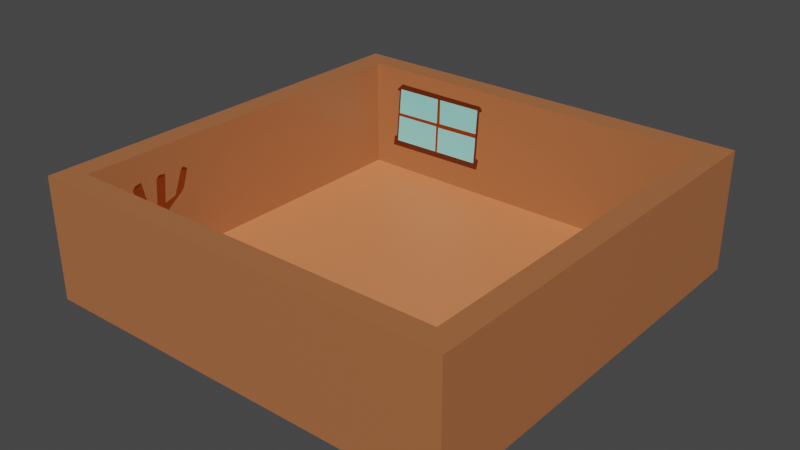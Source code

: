# Source: RoomTriangled.blend  (saved by Blender 3.6.13; exported with 4.5.12 LTS)
import bpy
from mathutils import Matrix  # noqa: F401  (used for matrix-valued properties, if any)

bpy.ops.wm.read_factory_settings(use_empty=True)
scene = bpy.context.scene
scene.name = 'Scene'

# ---- collections
col_collection = bpy.data.collections.new('Collection'); scene.collection.children.link(col_collection)

# ---- materials (node trees are filled in below, after node groups)
mat_wall = bpy.data.materials.new('Wall')
mat_wall.alpha_threshold = 0.0
mat_wall.use_transparent_shadow = False
mat_wall.diffuse_color = (0.4179, 0.1441, 0.05448, 1.0)
mat_wall.roughness = 0.5
mat_wall.line_color = (0.0, 0.0, 0.0, 1.0)
mat_floor = bpy.data.materials.new('Floor')
mat_floor.use_transparent_shadow = False
mat_floor.diffuse_color = (0.7991, 0.2542, 0.1022, 1.0)
mat_handle = bpy.data.materials.new('Handle')
mat_handle.use_transparent_shadow = False
mat_handle.diffuse_color = (0.7991, 0.3515, 0.02122, 1.0)
mat_wood = bpy.data.materials.new('Wood')
mat_wood.use_transparent_shadow = False
mat_wood.diffuse_color = (0.2346, 0.0331, 0.0, 1.0)
mat_frame = bpy.data.materials.new('Frame')
mat_frame.use_transparent_shadow = False
mat_frame.diffuse_color = (0.0, 0.0, 0.0, 1.0)
mat_darkerwood = bpy.data.materials.new('DarkerWood')
mat_darkerwood.use_transparent_shadow = False
mat_darkerwood.diffuse_color = (0.1022, 0.01681, 0.0, 1.0)
mat_outside = bpy.data.materials.new('Outside')
mat_outside.use_transparent_shadow = False
mat_outside.diffuse_color = (0.2705, 0.7991, 0.7529, 1.0)

# ---- material node trees
mat_wall.use_nodes = True; mat_wall.node_tree.nodes.clear()
_N = mat_wall.node_tree.nodes; _L = mat_wall.node_tree.links
n0 = _N.new('ShaderNodeOutputMaterial'); n0.name = 'Material Output'; n0.location = (300, 300)
n1 = _N.new('ShaderNodeBsdfPrincipled'); n1.name = 'Principled BSDF'; n1.location = (10, 300)
n1.distribution = 'GGX'
n1.subsurface_method = 'RANDOM_WALK_SKIN'
n1.inputs[0].default_value = (0.42, 0.1454, 0.05387, 1.0)
n1.inputs[3].default_value = 1.45
n1.inputs[27].default_value = (0.0, 0.0, 0.0, 1.0)
n1.inputs[28].default_value = 1.0
_L.new(n1.outputs[0], n0.inputs[0])
n0.is_active_output = True
mat_floor.use_nodes = True; mat_floor.node_tree.nodes.clear()
_N = mat_floor.node_tree.nodes; _L = mat_floor.node_tree.links
n0 = _N.new('ShaderNodeBsdfPrincipled'); n0.name = 'Principled BSDF'; n0.location = (10, 300)
n0.distribution = 'GGX'
n0.subsurface_method = 'RANDOM_WALK_SKIN'
n0.inputs[0].default_value = (0.8, 0.2535, 0.1016, 1.0)
n0.inputs[3].default_value = 1.45
n0.inputs[27].default_value = (0.0, 0.0, 0.0, 1.0)
n0.inputs[28].default_value = 1.0
n1 = _N.new('ShaderNodeOutputMaterial'); n1.name = 'Material Output'; n1.location = (300, 300)
_L.new(n0.outputs[0], n1.inputs[0])
n1.is_active_output = True
mat_handle.use_nodes = True; mat_handle.node_tree.nodes.clear()
_N = mat_handle.node_tree.nodes; _L = mat_handle.node_tree.links
n0 = _N.new('ShaderNodeBsdfPrincipled'); n0.name = 'Principled BSDF'; n0.location = (10, 300)
n0.distribution = 'GGX'
n0.subsurface_method = 'RANDOM_WALK_SKIN'
n0.inputs[0].default_value = (0.8, 0.3535, 0.02125, 1.0)
n0.inputs[3].default_value = 1.45
n0.inputs[27].default_value = (0.0, 0.0, 0.0, 1.0)
n0.inputs[28].default_value = 1.0
n1 = _N.new('ShaderNodeOutputMaterial'); n1.name = 'Material Output'; n1.location = (300, 300)
_L.new(n0.outputs[0], n1.inputs[0])
n1.is_active_output = True
mat_wood.use_nodes = True; mat_wood.node_tree.nodes.clear()
_N = mat_wood.node_tree.nodes; _L = mat_wood.node_tree.links
n0 = _N.new('ShaderNodeBsdfPrincipled'); n0.name = 'Principled BSDF'; n0.location = (10, 300)
n0.distribution = 'GGX'
n0.subsurface_method = 'RANDOM_WALK_SKIN'
n0.inputs[0].default_value = (0.2346, 0.0331, 0.0, 1.0)
n0.inputs[3].default_value = 1.45
n0.inputs[27].default_value = (0.0, 0.0, 0.0, 1.0)
n0.inputs[28].default_value = 1.0
n1 = _N.new('ShaderNodeOutputMaterial'); n1.name = 'Material Output'; n1.location = (300, 300)
_L.new(n0.outputs[0], n1.inputs[0])
n1.is_active_output = True
mat_frame.use_nodes = True; mat_frame.node_tree.nodes.clear()
_N = mat_frame.node_tree.nodes; _L = mat_frame.node_tree.links
n0 = _N.new('ShaderNodeBsdfPrincipled'); n0.name = 'Principled BSDF'; n0.location = (10, 300)
n0.distribution = 'GGX'
n0.subsurface_method = 'RANDOM_WALK_SKIN'
n0.inputs[0].default_value = (0.0, 0.0, 0.0, 1.0)
n0.inputs[3].default_value = 1.45
n0.inputs[27].default_value = (0.0, 0.0, 0.0, 1.0)
n0.inputs[28].default_value = 1.0
n1 = _N.new('ShaderNodeOutputMaterial'); n1.name = 'Material Output'; n1.location = (300, 300)
_L.new(n0.outputs[0], n1.inputs[0])
n1.is_active_output = True
mat_darkerwood.use_nodes = True; mat_darkerwood.node_tree.nodes.clear()
_N = mat_darkerwood.node_tree.nodes; _L = mat_darkerwood.node_tree.links
n0 = _N.new('ShaderNodeBsdfPrincipled'); n0.name = 'Principled BSDF'; n0.location = (10, 300)
n0.distribution = 'GGX'
n0.subsurface_method = 'RANDOM_WALK_SKIN'
n0.inputs[0].default_value = (0.1025, 0.01644, 0.0, 1.0)
n0.inputs[3].default_value = 1.45
n0.inputs[27].default_value = (0.0, 0.0, 0.0, 1.0)
n0.inputs[28].default_value = 1.0
n1 = _N.new('ShaderNodeOutputMaterial'); n1.name = 'Material Output'; n1.location = (300, 300)
_L.new(n0.outputs[0], n1.inputs[0])
n1.is_active_output = True
mat_outside.use_nodes = True; mat_outside.node_tree.nodes.clear()
_N = mat_outside.node_tree.nodes; _L = mat_outside.node_tree.links
n0 = _N.new('ShaderNodeBsdfPrincipled'); n0.name = 'Principled BSDF'; n0.location = (10, 300)
n0.distribution = 'GGX'
n0.subsurface_method = 'RANDOM_WALK_SKIN'
n0.inputs[0].default_value = (0.2686, 0.8, 0.7546, 1.0)
n0.inputs[3].default_value = 1.45
n0.inputs[27].default_value = (0.0, 0.0, 0.0, 1.0)
n0.inputs[28].default_value = 1.0
n1 = _N.new('ShaderNodeOutputMaterial'); n1.name = 'Material Output'; n1.location = (300, 300)
_L.new(n0.outputs[0], n1.inputs[0])
n1.is_active_output = True

# ---- world
world_world = bpy.data.worlds.new('World'); scene.world = world_world
world_world.use_nodes = True; world_world.node_tree.nodes.clear()
_N = world_world.node_tree.nodes; _L = world_world.node_tree.links
n0 = _N.new('ShaderNodeOutputWorld'); n0.name = 'World Output'; n0.location = (300, 300)
n1 = _N.new('ShaderNodeBackground'); n1.name = 'Background'; n1.location = (10, 300)
n1.inputs[0].default_value = (0.05088, 0.05088, 0.05088, 1.0)
_L.new(n1.outputs[0], n0.inputs[0])
n0.is_active_output = True
world_world.color = (0.05088, 0.05088, 0.05088)
world_world.use_sun_shadow = False
world_world.sun_shadow_jitter_overblur = 0.0

# ---- meshes
me_cube_001 = bpy.data.meshes.new('Cube.001')
me_cube_001.from_pydata([(-10.0, -10.0, -0.2), (-10.0, -10.0, 0.2), (-10.0, 10.0, -0.2), (-10.0, 10.0, 0.2), (10.0, -10.0, -0.2), (10.0, -10.0, 0.2), (10.0, 10.0, -0.2), (10.0, 10.0, 0.2), (-11.24, 11.24, -0.2), (-11.24, -11.24, -0.2), (-11.24, -11.24, 0.2), (-11.24, 11.24, 0.2), (11.24, 11.24, -0.2), (11.24, 11.24, 0.2), (11.24, -11.24, -0.2), (11.24, -11.24, 0.2), (-10.0, -10.0, 6.241), (-10.0, 10.0, 6.241), (10.0, 10.0, 6.241), (11.24, 11.24, 6.241), (10.0, -10.0, 6.241), (11.24, -11.24, 6.241), (-11.24, -11.24, 6.241), (-11.24, 11.24, 6.241), (10.0, -0.391, 0.2), (10.0, -2.343, 0.2), (10.0, 0.003003, 2.816), (10.0, -1.122, 4.572), (10.0, -2.692, 2.941), (10.0, -1.854, 2.332), (10.0, -1.704, 1.754), (10.0, -2.211, 1.798), (9.006, -10.0, 4.991), (2.956, -10.0, 4.926), (2.953, -10.0, 4.341), (9.025, -10.0, 4.473), (9.049, -10.0, 3.73), (2.95, -10.0, 3.694), (2.947, -10.0, 3.128), (9.119, -10.0, 3.31), (9.03, -10.0, 2.749), (2.946, -10.0, 2.616), (2.943, -10.0, 2.07), (8.995, -10.0, 2.211), (-10.0, -7.607, 0.2), (-10.0, -5.076, 0.2), (-10.0, -7.454, 0.8044), (-10.0, -6.549, 1.041), (-10.0, -6.436, 2.663), (-10.0, -7.315, 3.04), (-10.0, -7.69, 4.57), (-10.0, -7.319, 4.673), (-10.0, -7.048, 3.325), (-10.0, -6.393, 3.116), (-10.0, -6.266, 4.68), (-10.0, -5.862, 4.676), (-10.0, -6.003, 3.229), (-10.0, -5.233, 3.451), (-10.0, -4.75, 4.685), (-10.0, -4.498, 4.548), (-10.0, -4.892, 3.449), (-10.0, -5.913, 2.718), (-10.0, -6.057, 1.056), (-10.0, -5.171, 0.8433), (-8.229, 10.0, 5.075), (-2.876, 10.0, 5.108), (-3.043, 10.0, 1.941), (-8.473, 10.0, 1.884), (-8.445, 10.0, 2.243), (-8.787, 10.0, 1.538), (-3.02, 10.0, 2.368), (-8.746, 10.0, 2.057), (-2.824, 10.0, 1.604), (-2.713, 10.0, 2.192), (-8.246, 10.0, 4.853), (-2.886, 10.0, 4.933), (-2.552, 10.0, 5.136), (-8.518, 10.0, 5.005), (-8.137, 10.0, 5.393), (-2.695, 10.0, 5.366), (-8.341, 10.0, 3.607), (-5.594, 10.0, 5.091), (-5.643, 10.0, 3.646), (-5.733, 10.0, 1.913), (-8.355, 10.0, 3.431), (-5.681, 10.0, 3.453), (-5.597, 10.0, 1.914), (-2.963, 10.0, 3.462), (-5.531, 10.0, 3.422), (-2.95, 10.0, 3.712), (-5.422, 10.0, 5.092), (-5.443, 10.0, 3.67), (-8.335, 10.0, 4.903), (-8.548, 10.0, 2.179), (-2.735, 10.0, 5.025), (-2.882, 10.0, 2.288), (10.0, -2.626, 0.2), (10.0, -0.1091, 0.2), (10.0, 0.458, 2.761), (10.0, -1.119, 5.051), (10.0, -3.089, 2.889), (8.708, -10.0, 4.052), (2.652, -10.0, 3.999), (2.631, -10.0, 3.505), (2.626, -10.0, 4.647), (2.699, -10.0, 5.209), (8.684, -10.0, 5.261), (2.658, -10.0, 2.339), (2.697, -10.0, 2.857), (8.841, -10.0, 3.01), (-10.0, -4.792, 0.2), (-10.0, -4.92, 1.053), (-10.0, -5.691, 1.339), (-10.0, -5.677, 2.887), (-10.0, -4.678, 3.66), (-10.0, -4.353, 4.607), (-10.0, -4.611, 4.779), (-10.0, -5.869, 3.268), (-10.0, -5.72, 4.838), (-10.0, -5.773, 4.778), (-10.0, -6.088, 4.833), (-10.0, -7.545, 4.748), (-10.0, -7.17, 4.816), (-10.0, -6.883, 3.498), (-10.0, -6.38, 3.284), (-10.0, -6.534, 1.26), (-10.0, -7.182, 1.118)], [], [(5, 42, 43), (122, 120, 16), (6, 2, 8, 12), (13, 11, 23, 19), (2, 6, 4, 0), (7, 3, 110, 45, 44, 1, 5, 96, 25, 24, 97), (9, 10, 11, 8), (8, 11, 13, 12), (12, 13, 15, 14), (14, 15, 10, 9), (2, 0, 9, 8), (4, 6, 12, 14), (99, 20, 18), (0, 4, 14, 9), (20, 16, 22, 21), (16, 17, 23, 22), (18, 20, 21, 19), (17, 18, 19, 23), (15, 13, 19, 21), (7, 73, 72), (11, 10, 22, 23), (10, 15, 21, 22), (25, 30, 24), (26, 29, 28), (29, 30, 31), (105, 104, 16), (33, 35, 34), (102, 103, 16), (37, 39, 38), (43, 41, 40), (41, 107, 108), (56, 55, 124), (67, 83, 85, 84, 68), (64, 81, 78), (71, 69, 67), (83, 67, 72), (84, 80, 93), (94, 65, 75), (80, 82, 81, 64, 74), (81, 82, 91), (87, 88, 86, 66, 70), (90, 91, 89, 75, 65), (77, 78, 17), (89, 87, 95), (5, 1, 42), (100, 99, 27), (102, 36, 37), (103, 37, 38), (104, 33, 34), (105, 32, 33), (109, 108, 38), (40, 108, 109), (110, 63, 45), (111, 62, 63), (112, 61, 62), (114, 59, 60), (115, 58, 59), (55, 117, 119), (119, 54, 55), (51, 121, 50), (123, 51, 52), (124, 52, 53), (126, 47, 125), (43, 40, 5), (16, 1, 49), (1, 44, 46), (1, 46, 126), (110, 3, 111), (3, 17, 60), (111, 3, 112), (113, 112, 3), (113, 3, 60), (1, 126, 49), (126, 125, 48), (126, 48, 49), (16, 49, 50), (114, 60, 17), (115, 114, 17), (16, 50, 121), (122, 123, 54), (123, 124, 54), (16, 121, 122), (116, 115, 17), (117, 57, 118), (57, 58, 118), (116, 17, 118), (17, 16, 118), (58, 116, 118), (120, 119, 118), (122, 54, 120), (120, 118, 16), (18, 7, 98), (7, 97, 98), (96, 5, 100), (5, 20, 100), (18, 98, 99), (99, 100, 20), (69, 3, 7), (7, 18, 95), (18, 76, 94), (7, 95, 73), (94, 95, 18), (72, 69, 7), (25, 28, 31), (30, 26, 24), (25, 31, 30), (27, 26, 28), (26, 30, 29), (29, 31, 28), (20, 35, 32), (20, 32, 106), (104, 34, 16), (20, 106, 16), (106, 105, 16), (33, 32, 35), (35, 20, 36), (20, 39, 36), (1, 16, 103), (16, 34, 102), (35, 36, 101), (35, 101, 34), (101, 102, 34), (103, 38, 1), (37, 36, 39), (43, 42, 41), (41, 42, 107), (44, 45, 46), (45, 63, 46), (63, 62, 47), (47, 46, 63), (48, 125, 61), (125, 47, 62), (61, 125, 62), (51, 50, 52), (50, 49, 52), (52, 49, 53), (49, 48, 61), (53, 49, 113), (49, 61, 113), (55, 54, 124), (124, 53, 56), (113, 60, 117), (60, 59, 57), (59, 58, 57), (56, 53, 113), (113, 117, 56), (60, 57, 117), (81, 90, 76), (90, 65, 76), (76, 79, 78), (81, 76, 78), (78, 77, 64), (77, 92, 64), (92, 74, 64), (67, 68, 93), (93, 71, 67), (67, 69, 72), (72, 73, 66), (73, 95, 66), (95, 70, 66), (66, 86, 72), (86, 83, 72), (80, 74, 92), (92, 93, 80), (93, 68, 84), (94, 76, 65), (80, 84, 85), (85, 83, 88), (83, 86, 88), (88, 87, 85), (87, 89, 82), (82, 89, 91), (82, 80, 87), (80, 85, 87), (90, 81, 91), (71, 93, 77), (93, 92, 77), (3, 69, 71), (79, 76, 18), (78, 79, 18), (17, 3, 71), (17, 71, 77), (78, 18, 17), (70, 95, 87), (95, 94, 89), (94, 75, 89), (25, 96, 100), (98, 97, 24), (98, 24, 26), (28, 25, 100), (98, 26, 27), (27, 28, 100), (99, 98, 27), (102, 101, 36), (103, 102, 37), (104, 105, 33), (105, 106, 32), (107, 42, 1), (39, 20, 5), (39, 5, 40), (108, 107, 1), (39, 40, 109), (108, 1, 38), (39, 109, 38), (40, 41, 108), (110, 111, 63), (111, 112, 62), (112, 113, 61), (114, 115, 59), (115, 116, 58), (56, 117, 55), (117, 118, 119), (119, 120, 54), (51, 122, 121), (123, 122, 51), (124, 123, 52), (126, 46, 47)])
me_cube_001.polygons.foreach_set('material_index', [0, 0, 0, 0, 0, 1, 0, 0, 0, 0, 0, 0, 0, 0, 0, 0, 0, 0, 0, 0, 0, 0, 3, 3, 2, 0, 3, 0, 3, 3, 3, 3, 6, 5, 5, 5, 5, 5, 6, 3, 6, 6, 0, 5, 0, 4, 5, 3, 3, 5, 0, 5, 3, 5, 3, 3, 5, 3, 5, 5, 3, 3, 5, 0, 0, 0, 0, 0, 0, 0, 0, 0, 0, 0, 0, 0, 0, 0, 0, 0, 0, 0, 0, 0, 0, 0, 0, 0, 0, 0, 0, 0, 0, 0, 0, 0, 0, 0, 0, 0, 0, 0, 0, 3, 3, 3, 3, 3, 3, 0, 0, 0, 0, 0, 3, 0, 0, 0, 0, 0, 0, 0, 0, 3, 3, 3, 3, 3, 3, 3, 3, 3, 3, 3, 3, 3, 3, 3, 3, 3, 3, 3, 3, 3, 3, 3, 3, 5, 5, 5, 5, 5, 5, 5, 5, 5, 5, 5, 5, 5, 5, 5, 5, 5, 5, 5, 3, 3, 3, 3, 3, 3, 3, 3, 3, 0, 0, 0, 0, 0, 0, 0, 0, 5, 5, 5, 4, 4, 4, 4, 4, 4, 4, 5, 3, 3, 5, 0, 0, 0, 0, 0, 0, 0, 5, 3, 5, 3, 3, 5, 3, 3, 5, 5, 3, 3, 5])
_uv = me_cube_001.uv_layers.new(name='UVMap')
_uv.uv.foreach_set('vector', [0.3414, 0.9379, 0.3195, 0.6476, 0.3383, 0.6257, 0.3948, 0.2213, 0.3914, 0.2186, 0.4035, 0.0, 0.5316, 0.06597, 0.5937, 0.06597, 0.5976, 0.06983, 0.5277, 0.06983, 0.06983, 0.9379, 0.0, 0.9379, 0.0, 0.0, 0.06983, 0.0, 0.5937, 0.06597, 0.5316, 0.06597, 0.5316, 0.003865, 0.5937, 0.003865, 0.3414, 1.0, 0.2793, 1.0, 0.2793, 0.9541, 0.2793, 0.9532, 0.2793, 0.9453, 0.2793, 0.9379, 0.3414, 0.9379, 0.3414, 0.9608, 0.3414, 0.9617, 0.3414, 0.9677, 0.3414, 0.9686, 0.06983, 1.0, 0.06983, 0.9379, 0.1397, 0.9379, 0.1397, 1.0, 0.0, 1.0, 0.0, 0.9379, 0.06983, 0.9379, 0.06983, 1.0, 0.1397, 1.0, 0.1397, 0.9379, 0.2095, 0.9379, 0.2095, 1.0, 0.2095, 1.0, 0.2095, 0.9379, 0.2793, 0.9379, 0.2793, 1.0, 0.5937, 0.06597, 0.5937, 0.003865, 0.5976, 0.0, 0.5976, 0.06983, 0.5316, 0.003865, 0.5316, 0.06597, 0.5277, 0.06983, 0.5277, 0.0, 0.4311, 0.1848, 0.4035, 0.0, 0.4656, 0.0, 0.5937, 0.003865, 0.5316, 0.003865, 0.5277, 0.0, 0.5976, 0.0, 0.5937, 0.0737, 0.5316, 0.0737, 0.5277, 0.06983, 0.5976, 0.06983, 0.5316, 0.0737, 0.5316, 0.1358, 0.5277, 0.1397, 0.5277, 0.06983, 0.5937, 0.1358, 0.5937, 0.0737, 0.5976, 0.06983, 0.5976, 0.1397, 0.5316, 0.1358, 0.5937, 0.1358, 0.5976, 0.1397, 0.5277, 0.1397, 0.2095, 0.9379, 0.1397, 0.9379, 0.1397, 0.0, 0.2095, 0.0, 0.4656, 0.9379, 0.5051, 0.6286, 0.5055, 0.7199, 0.1397, 0.9379, 0.06983, 0.9379, 0.06983, 0.0, 0.1397, 0.0, 0.2793, 0.9379, 0.2095, 0.9379, 0.2095, 0.0, 0.2793, 0.0, 0.4273, 0.9379, 0.4293, 0.6967, 0.4334, 0.9379, 0.4346, 0.5318, 0.4288, 0.607, 0.4262, 0.5123, 0.4288, 0.607, 0.4293, 0.6967, 0.4277, 0.6897, 0.3188, 0.1602, 0.3185, 0.2475, 0.2793, 0.0, 0.3196, 0.2042, 0.3384, 0.2746, 0.3196, 0.295, 0.3186, 0.3481, 0.3186, 0.4249, 0.2793, 0.0, 0.3195, 0.3955, 0.3387, 0.455, 0.3195, 0.4833, 0.3383, 0.6257, 0.3195, 0.5628, 0.3384, 0.5421, 0.3195, 0.5628, 0.3186, 0.6059, 0.3188, 0.5253, 0.3911, 0.4676, 0.3907, 0.243, 0.3923, 0.4591, 0.523, 0.6764, 0.5145, 0.672, 0.5143, 0.4328, 0.5226, 0.4362, 0.5229, 0.6207, 0.5222, 0.181, 0.5141, 0.1785, 0.522, 0.1316, 0.5238, 0.6496, 0.524, 0.7302, 0.523, 0.6764, 0.5145, 0.672, 0.523, 0.6764, 0.5055, 0.7199, 0.5226, 0.4362, 0.5226, 0.4089, 0.5232, 0.6306, 0.5052, 0.1889, 0.5056, 0.1759, 0.5057, 0.2031, 0.5226, 0.4089, 0.5142, 0.4029, 0.5141, 0.1785, 0.5222, 0.181, 0.5223, 0.2155, 0.5141, 0.1785, 0.5142, 0.4029, 0.5136, 0.3992, 0.5059, 0.4314, 0.5139, 0.4377, 0.5141, 0.6718, 0.5061, 0.6676, 0.5061, 0.6014, 0.5135, 0.1783, 0.5136, 0.3992, 0.5059, 0.3926, 0.5057, 0.2031, 0.5056, 0.1759, 0.5231, 0.1919, 0.522, 0.1316, 0.5277, 0.0, 0.5059, 0.3926, 0.5059, 0.4314, 0.5056, 0.6137, 0.3414, 0.9379, 0.2793, 0.9379, 0.3195, 0.6476, 0.425, 0.5205, 0.4311, 0.1848, 0.4311, 0.2591, 0.3186, 0.3481, 0.3385, 0.3899, 0.3195, 0.3955, 0.3186, 0.4249, 0.3195, 0.3955, 0.3195, 0.4833, 0.3185, 0.2475, 0.3196, 0.2042, 0.3196, 0.295, 0.3188, 0.1602, 0.3383, 0.194, 0.3196, 0.2042, 0.3378, 0.5016, 0.3188, 0.5253, 0.3195, 0.4833, 0.3384, 0.5421, 0.3188, 0.5253, 0.3378, 0.5016, 0.3874, 0.9379, 0.3885, 0.838, 0.3882, 0.9379, 0.3878, 0.8054, 0.3913, 0.8049, 0.3885, 0.838, 0.3902, 0.761, 0.3908, 0.5469, 0.3913, 0.8049, 0.387, 0.4007, 0.3865, 0.2628, 0.3877, 0.4335, 0.386, 0.2537, 0.3872, 0.2416, 0.3865, 0.2628, 0.3907, 0.243, 0.3907, 0.4616, 0.3904, 0.2271, 0.3904, 0.2271, 0.3919, 0.2424, 0.3907, 0.243, 0.3952, 0.2435, 0.3959, 0.2317, 0.3964, 0.2594, 0.3939, 0.4259, 0.3952, 0.2435, 0.3944, 0.4527, 0.3923, 0.4591, 0.3944, 0.4527, 0.3923, 0.4851, 0.3948, 0.7954, 0.3928, 0.8074, 0.3928, 0.7733, 0.3383, 0.6257, 0.3384, 0.5421, 0.3414, 0.9379, 0.4035, 0.0, 0.4035, 0.9379, 0.3952, 0.497, 0.4035, 0.9379, 0.3961, 0.9379, 0.3956, 0.8441, 0.4035, 0.9379, 0.3956, 0.8441, 0.3948, 0.7954, 0.3874, 0.9379, 0.3414, 0.9379, 0.3878, 0.8054, 0.3414, 0.9379, 0.3414, 0.0, 0.3877, 0.4335, 0.3878, 0.8054, 0.3414, 0.9379, 0.3902, 0.761, 0.3901, 0.5207, 0.3902, 0.761, 0.3414, 0.9379, 0.3901, 0.5207, 0.3414, 0.9379, 0.3877, 0.4335, 0.4035, 0.9379, 0.3948, 0.7954, 0.3952, 0.497, 0.3948, 0.7954, 0.3928, 0.7733, 0.3925, 0.5554, 0.3948, 0.7954, 0.3925, 0.5554, 0.3952, 0.497, 0.4035, 0.0, 0.3952, 0.497, 0.3964, 0.2594, 0.387, 0.4007, 0.3877, 0.4335, 0.3414, 0.0, 0.386, 0.2537, 0.387, 0.4007, 0.3414, 0.0, 0.4035, 0.0, 0.3964, 0.2594, 0.3959, 0.2317, 0.3948, 0.2213, 0.3939, 0.4259, 0.3919, 0.2424, 0.3939, 0.4259, 0.3923, 0.4591, 0.3919, 0.2424, 0.4035, 0.0, 0.3959, 0.2317, 0.3948, 0.2213, 0.3868, 0.227, 0.386, 0.2537, 0.3414, 0.0, 0.3907, 0.4616, 0.3887, 0.4332, 0.3902, 0.2177, 0.3887, 0.4332, 0.3872, 0.2416, 0.3902, 0.2177, 0.3868, 0.227, 0.3414, 0.0, 0.3902, 0.2177, 0.3414, 0.0, 0.4035, 0.0, 0.3902, 0.2177, 0.3872, 0.2416, 0.3868, 0.227, 0.3902, 0.2177, 0.3914, 0.2186, 0.3904, 0.2271, 0.3902, 0.2177, 0.3948, 0.2213, 0.3919, 0.2424, 0.3914, 0.2186, 0.3914, 0.2186, 0.3902, 0.2177, 0.4035, 0.0, 0.4656, 0.0, 0.4656, 0.9379, 0.436, 0.5403, 0.4656, 0.9379, 0.4343, 0.9379, 0.436, 0.5403, 0.4264, 0.9379, 0.4035, 0.9379, 0.425, 0.5205, 0.4035, 0.9379, 0.4035, 0.0, 0.425, 0.5205, 0.4656, 0.0, 0.436, 0.5403, 0.4311, 0.1848, 0.4311, 0.1848, 0.425, 0.5205, 0.4035, 0.0, 0.524, 0.7302, 0.5277, 0.9379, 0.4656, 0.9379, 0.4656, 0.9379, 0.4656, 0.0, 0.5056, 0.6137, 0.4656, 0.0, 0.5046, 0.1715, 0.5052, 0.1889, 0.4656, 0.9379, 0.5056, 0.6137, 0.5051, 0.6286, 0.5052, 0.1889, 0.5056, 0.6137, 0.4656, 0.0, 0.5055, 0.7199, 0.524, 0.7302, 0.4656, 0.9379, 0.4273, 0.9379, 0.4262, 0.5123, 0.4277, 0.6897, 0.4293, 0.6967, 0.4346, 0.5318, 0.4334, 0.9379, 0.4273, 0.9379, 0.4277, 0.6897, 0.4293, 0.6967, 0.4311, 0.2591, 0.4346, 0.5318, 0.4262, 0.5123, 0.4346, 0.5318, 0.4293, 0.6967, 0.4288, 0.607, 0.4288, 0.607, 0.4277, 0.6897, 0.4262, 0.5123, 0.3414, 0.0, 0.3384, 0.2746, 0.3383, 0.194, 0.3414, 0.0, 0.3383, 0.194, 0.3373, 0.1521, 0.3185, 0.2475, 0.3196, 0.295, 0.2793, 0.0, 0.3414, 0.0, 0.3373, 0.1521, 0.2793, 0.0, 0.3373, 0.1521, 0.3188, 0.1602, 0.2793, 0.0, 0.3196, 0.2042, 0.3383, 0.194, 0.3384, 0.2746, 0.3384, 0.2746, 0.3414, 0.0, 0.3385, 0.3899, 0.3414, 0.0, 0.3387, 0.455, 0.3385, 0.3899, 0.2793, 0.9379, 0.2793, 0.0, 0.3186, 0.4249, 0.2793, 0.0, 0.3196, 0.295, 0.3186, 0.3481, 0.3384, 0.2746, 0.3385, 0.3899, 0.3374, 0.3398, 0.3384, 0.2746, 0.3374, 0.3398, 0.3196, 0.295, 0.3374, 0.3398, 0.3186, 0.3481, 0.3196, 0.295, 0.3186, 0.4249, 0.3195, 0.4833, 0.2793, 0.9379, 0.3195, 0.3955, 0.3385, 0.3899, 0.3387, 0.455, 0.3383, 0.6257, 0.3195, 0.6476, 0.3195, 0.5628, 0.3195, 0.5628, 0.3195, 0.6476, 0.3186, 0.6059, 0.3961, 0.9379, 0.3882, 0.9379, 0.3956, 0.8441, 0.3882, 0.9379, 0.3885, 0.838, 0.3956, 0.8441, 0.3885, 0.838, 0.3913, 0.8049, 0.3928, 0.8074, 0.3928, 0.8074, 0.3956, 0.8441, 0.3885, 0.838, 0.3925, 0.5554, 0.3928, 0.7733, 0.3908, 0.5469, 0.3928, 0.7733, 0.3928, 0.8074, 0.3913, 0.8049, 0.3908, 0.5469, 0.3928, 0.7733, 0.3913, 0.8049, 0.3952, 0.2435, 0.3964, 0.2594, 0.3944, 0.4527, 0.3964, 0.2594, 0.3952, 0.497, 0.3944, 0.4527, 0.3944, 0.4527, 0.3952, 0.497, 0.3923, 0.4851, 0.3952, 0.497, 0.3925, 0.5554, 0.3908, 0.5469, 0.3923, 0.4851, 0.3952, 0.497, 0.3901, 0.5207, 0.3952, 0.497, 0.3908, 0.5469, 0.3901, 0.5207, 0.3907, 0.243, 0.3919, 0.2424, 0.3923, 0.4591, 0.3923, 0.4591, 0.3923, 0.4851, 0.3911, 0.4676, 0.3901, 0.5207, 0.3877, 0.4335, 0.3907, 0.4616, 0.3877, 0.4335, 0.3865, 0.2628, 0.3887, 0.4332, 0.3865, 0.2628, 0.3872, 0.2416, 0.3887, 0.4332, 0.3911, 0.4676, 0.3923, 0.4851, 0.3901, 0.5207, 0.3901, 0.5207, 0.3907, 0.4616, 0.3911, 0.4676, 0.3877, 0.4335, 0.3887, 0.4332, 0.3907, 0.4616, 0.5141, 0.1785, 0.5135, 0.1783, 0.5046, 0.1715, 0.5135, 0.1783, 0.5056, 0.1759, 0.5046, 0.1715, 0.5046, 0.1715, 0.5051, 0.1359, 0.522, 0.1316, 0.5141, 0.1785, 0.5046, 0.1715, 0.522, 0.1316, 0.522, 0.1316, 0.5231, 0.1919, 0.5222, 0.181, 0.5231, 0.1919, 0.5226, 0.2077, 0.5222, 0.181, 0.5226, 0.2077, 0.5223, 0.2155, 0.5222, 0.181, 0.523, 0.6764, 0.5229, 0.6207, 0.5232, 0.6306, 0.5232, 0.6306, 0.5238, 0.6496, 0.523, 0.6764, 0.523, 0.6764, 0.524, 0.7302, 0.5055, 0.7199, 0.5055, 0.7199, 0.5051, 0.6286, 0.5061, 0.6676, 0.5051, 0.6286, 0.5056, 0.6137, 0.5061, 0.6676, 0.5056, 0.6137, 0.5061, 0.6014, 0.5061, 0.6676, 0.5061, 0.6676, 0.5141, 0.6718, 0.5055, 0.7199, 0.5141, 0.6718, 0.5145, 0.672, 0.5055, 0.7199, 0.5226, 0.4089, 0.5223, 0.2155, 0.5226, 0.2077, 0.5226, 0.2077, 0.5232, 0.6306, 0.5226, 0.4089, 0.5232, 0.6306, 0.5229, 0.6207, 0.5226, 0.4362, 0.5052, 0.1889, 0.5046, 0.1715, 0.5056, 0.1759, 0.5226, 0.4089, 0.5226, 0.4362, 0.5143, 0.4328, 0.5143, 0.4328, 0.5145, 0.672, 0.5139, 0.4377, 0.5145, 0.672, 0.5141, 0.6718, 0.5139, 0.4377, 0.5139, 0.4377, 0.5059, 0.4314, 0.5143, 0.4328, 0.5059, 0.4314, 0.5059, 0.3926, 0.5142, 0.4029, 0.5142, 0.4029, 0.5059, 0.3926, 0.5136, 0.3992, 0.5142, 0.4029, 0.5226, 0.4089, 0.5059, 0.4314, 0.5226, 0.4089, 0.5143, 0.4328, 0.5059, 0.4314, 0.5135, 0.1783, 0.5141, 0.1785, 0.5136, 0.3992, 0.5238, 0.6496, 0.5232, 0.6306, 0.5231, 0.1919, 0.5232, 0.6306, 0.5226, 0.2077, 0.5231, 0.1919, 0.5277, 0.9379, 0.524, 0.7302, 0.5238, 0.6496, 0.5051, 0.1359, 0.5046, 0.1715, 0.4656, 0.0, 0.522, 0.1316, 0.5051, 0.1359, 0.4656, 0.0, 0.5277, 0.0, 0.5277, 0.9379, 0.5238, 0.6496, 0.5277, 0.0, 0.5238, 0.6496, 0.5231, 0.1919, 0.522, 0.1316, 0.4656, 0.0, 0.5277, 0.0, 0.5061, 0.6014, 0.5056, 0.6137, 0.5059, 0.4314, 0.5056, 0.6137, 0.5052, 0.1889, 0.5059, 0.3926, 0.5052, 0.1889, 0.5057, 0.2031, 0.5059, 0.3926, 0.4273, 0.9379, 0.4264, 0.9379, 0.425, 0.5205, 0.436, 0.5403, 0.4343, 0.9379, 0.4334, 0.9379, 0.436, 0.5403, 0.4334, 0.9379, 0.4346, 0.5318, 0.4262, 0.5123, 0.4273, 0.9379, 0.425, 0.5205, 0.436, 0.5403, 0.4346, 0.5318, 0.4311, 0.2591, 0.4311, 0.2591, 0.4262, 0.5123, 0.425, 0.5205, 0.4311, 0.1848, 0.436, 0.5403, 0.4311, 0.2591, 0.3186, 0.3481, 0.3374, 0.3398, 0.3385, 0.3899, 0.3186, 0.4249, 0.3186, 0.3481, 0.3195, 0.3955, 0.3185, 0.2475, 0.3188, 0.1602, 0.3196, 0.2042, 0.3188, 0.1602, 0.3373, 0.1521, 0.3383, 0.194, 0.3186, 0.6059, 0.3195, 0.6476, 0.2793, 0.9379, 0.3387, 0.455, 0.3414, 0.0, 0.3414, 0.9379, 0.3387, 0.455, 0.3414, 0.9379, 0.3384, 0.5421, 0.3188, 0.5253, 0.3186, 0.6059, 0.2793, 0.9379, 0.3387, 0.455, 0.3384, 0.5421, 0.3378, 0.5016, 0.3188, 0.5253, 0.2793, 0.9379, 0.3195, 0.4833, 0.3387, 0.455, 0.3378, 0.5016, 0.3195, 0.4833, 0.3384, 0.5421, 0.3195, 0.5628, 0.3188, 0.5253, 0.3874, 0.9379, 0.3878, 0.8054, 0.3885, 0.838, 0.3878, 0.8054, 0.3902, 0.761, 0.3913, 0.8049, 0.3902, 0.761, 0.3901, 0.5207, 0.3908, 0.5469, 0.387, 0.4007, 0.386, 0.2537, 0.3865, 0.2628, 0.386, 0.2537, 0.3868, 0.227, 0.3872, 0.2416, 0.3911, 0.4676, 0.3907, 0.4616, 0.3907, 0.243, 0.3907, 0.4616, 0.3902, 0.2177, 0.3904, 0.2271, 0.3904, 0.2271, 0.3914, 0.2186, 0.3919, 0.2424, 0.3952, 0.2435, 0.3948, 0.2213, 0.3959, 0.2317, 0.3939, 0.4259, 0.3948, 0.2213, 0.3952, 0.2435, 0.3923, 0.4591, 0.3939, 0.4259, 0.3944, 0.4527, 0.3948, 0.7954, 0.3956, 0.8441, 0.3928, 0.8074])
me_cube_001.materials.append(mat_wall)
me_cube_001.materials.append(mat_floor)
me_cube_001.materials.append(mat_handle)
me_cube_001.materials.append(mat_wood)
me_cube_001.materials.append(mat_frame)
me_cube_001.materials.append(mat_darkerwood)
me_cube_001.materials.append(mat_outside)
me_cube_001.update()

# ---- objects
ob_cube = bpy.data.objects.new('Cube', me_cube_001)

# ---- transforms, parenting, visibility, modifiers, constraints
ob_cube.location = (0.0, 0.0, 0.0)

# ---- collection membership
col_collection.objects.link(ob_cube)

# ---- scene / render settings (as saved in the file)
scene.frame_start = 1; scene.frame_end = 250; scene.frame_set(1)
scene.render.engine = 'BLENDER_EEVEE_NEXT'
scene.cycles.sampling_pattern = 'TABULATED_SOBOL'
scene.view_settings.view_transform = 'Filmic'
bpy.context.view_layer.update()

# ---- added for rendering (the .blend has no active camera and no usable light): camera, sun
cam_auto = bpy.data.cameras.new('AutoCamera')
cam_auto.lens = 50.0
cam_auto.sensor_width = 36.0
cam_auto.clip_end = 1000.0
ob_auto_camera = bpy.data.objects.new('AutoCamera', cam_auto)
scene.collection.objects.link(ob_auto_camera)
ob_auto_camera.location = (30.0243, -36.0292, 27.0399)
ob_auto_camera.rotation_euler = (1.09748, -7.21219e-08, 0.694738)
scene.camera = ob_auto_camera
light_auto_sun = bpy.data.lights.new('AutoSun', 'SUN')
light_auto_sun.energy = 3.0
light_auto_sun.angle = 0.0523599
ob_auto_sun = bpy.data.objects.new('AutoSun', light_auto_sun)
scene.collection.objects.link(ob_auto_sun)
ob_auto_sun.rotation_euler = (0.872665, 0.174533, 0.523599)
bpy.context.view_layer.update()

